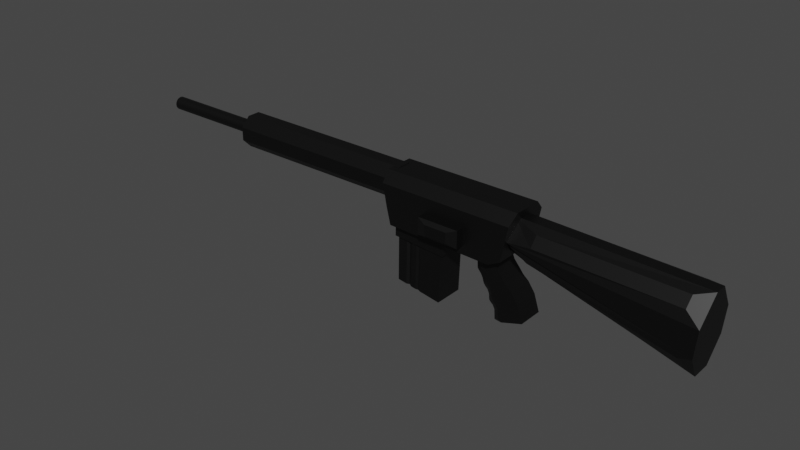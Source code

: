 # Source: SR-25.blend  (saved by Blender 3.5.10; exported with 4.5.12 LTS)
import bpy
from mathutils import Matrix  # noqa: F401  (used for matrix-valued properties, if any)

bpy.ops.wm.read_factory_settings(use_empty=True)
scene = bpy.context.scene
scene.name = 'Scene'

# ---- collections
col_collection = bpy.data.collections.new('Collection'); scene.collection.children.link(col_collection)

# ---- materials (node trees are filled in below, after node groups)
mat_black = bpy.data.materials.new('black')
mat_black.alpha_threshold = 0.0
mat_black.use_transparent_shadow = False
mat_black.roughness = 0.5
mat_black.line_color = (0.0, 0.0, 0.0, 1.0)

# ---- material node trees
mat_black.use_nodes = True; mat_black.node_tree.nodes.clear()
_N = mat_black.node_tree.nodes; _L = mat_black.node_tree.links
n0 = _N.new('ShaderNodeOutputMaterial'); n0.name = 'Material Output'; n0.location = (300, 300)
n1 = _N.new('ShaderNodeBsdfPrincipled'); n1.name = 'Principled BSDF'; n1.location = (10, 300)
n1.distribution = 'GGX'
n1.subsurface_method = 'RANDOM_WALK_SKIN'
n1.inputs[0].default_value = (0.0, 0.0, 0.0, 1.0)
n1.inputs[3].default_value = 1.45
n1.inputs[27].default_value = (0.0, 0.0, 0.0, 1.0)
n1.inputs[28].default_value = 1.0
_L.new(n1.outputs[0], n0.inputs[0])
n0.is_active_output = True

# ---- world
world_world = bpy.data.worlds.new('World'); scene.world = world_world
world_world.use_nodes = True; world_world.node_tree.nodes.clear()
_N = world_world.node_tree.nodes; _L = world_world.node_tree.links
n0 = _N.new('ShaderNodeOutputWorld'); n0.name = 'World Output'; n0.location = (300, 300)
n1 = _N.new('ShaderNodeBackground'); n1.name = 'Background'; n1.location = (10, 300)
n1.inputs[0].default_value = (0.05088, 0.05088, 0.05088, 1.0)
_L.new(n1.outputs[0], n0.inputs[0])
n0.is_active_output = True
world_world.color = (0.05088, 0.05088, 0.05088)
world_world.use_sun_shadow = False
world_world.sun_shadow_jitter_overblur = 0.0

# ---- meshes
me_cube_001 = bpy.data.meshes.new('Cube.001')
me_cube_001.from_pydata([(-1.035, -1.0, -2.242), (-1.103, -1.103, 1.0), (-1.035, 1.0, -2.242), (-1.103, 1.103, 1.0), (0.862, -1.0, -2.553), (1.103, -1.103, 1.0), (0.862, 1.0, -2.553), (1.103, 1.103, 1.0), (-1.124, -1.111, -0.3935), (-1.124, 1.111, -0.3935), (1.049, 1.111, -0.5427), (1.049, -1.111, -0.5427), (-1.016, 1.0, -0.4122), (0.9364, 1.0, -0.5592), (0.9364, -1.0, -0.5592), (-1.016, -1.0, -0.4122), (-0.6605, 1.0, -2.304), (-0.668, 1.103, 1.0), (-0.6605, -1.0, -2.304), (-0.668, -1.103, 1.0), (-0.6953, -1.111, -0.4229), (-0.6953, 1.111, -0.4229), (-0.6309, 1.0, -0.4412), (-0.6309, -1.0, -0.4412), (-0.5495, 1.103, 1.0), (-0.5586, -0.8863, -2.32), (-0.5786, 1.111, -0.431), (-0.526, 0.9194, -0.4491), (-0.5586, 0.9194, -2.32), (-0.5495, -1.103, 1.0), (-0.5786, -1.111, -0.431), (-0.526, -0.8863, -0.4491), (-0.4023, 1.103, 1.0), (-0.4322, -1.0, -2.341), (-0.4337, 1.111, -0.4409), (-0.3958, 1.0, -0.4589), (-0.4322, 1.0, -2.341), (-0.4023, -1.103, 1.0), (-0.4337, -1.111, -0.4409), (-0.3958, -1.0, -0.4589), (-0.1641, 1.103, 1.0), (-0.2274, -1.0, -2.375), (-0.1989, 1.111, -0.457), (-0.185, 1.0, -0.4748), (-0.2274, 1.0, -2.375), (-0.1641, -1.103, 1.0), (-0.1989, -1.111, -0.457), (-0.185, -1.0, -0.4748), (-0.04262, 1.103, 1.0), (-0.1229, -0.9324, -2.392), (-0.07927, 1.111, -0.4652), (-0.07744, 0.9046, -0.4829), (-0.1229, 0.9046, -2.392), (-0.04262, -1.103, 1.0), (-0.07927, -1.111, -0.4652), (-0.07744, -0.9324, -0.4829), (0.07807, 1.103, 1.0), (-0.01917, -1.0, -2.409), (0.03963, 1.111, -0.4734), (0.02937, 1.0, -0.4909), (-0.01917, 1.0, -2.409), (0.07807, -1.103, 1.0), (0.03963, -1.111, -0.4734), (0.02937, -1.0, -0.4909)], [], [(8, 1, 3, 9), (58, 56, 7, 10), (10, 7, 5, 11), (20, 19, 1, 8), (60, 6, 4, 57), (17, 3, 1, 19), (23, 20, 8, 15), (13, 10, 11, 14), (59, 58, 10, 13), (15, 8, 9, 12), (0, 15, 12, 2), (60, 59, 13, 6), (6, 13, 14, 4), (18, 23, 15, 0), (25, 31, 23, 18), (2, 12, 22, 16), (12, 9, 21, 22), (31, 30, 20, 23), (24, 17, 19, 29), (2, 16, 18, 0), (30, 29, 19, 20), (9, 3, 17, 21), (38, 37, 29, 30), (32, 24, 29, 37), (39, 38, 30, 31), (33, 39, 31, 25), (16, 22, 27, 28), (22, 21, 26, 27), (16, 28, 25, 18), (21, 17, 24, 26), (41, 47, 39, 33), (47, 46, 38, 39), (40, 32, 37, 45), (46, 45, 37, 38), (28, 27, 35, 36), (27, 26, 34, 35), (28, 36, 33, 25), (26, 24, 32, 34), (54, 53, 45, 46), (48, 40, 45, 53), (55, 54, 46, 47), (49, 55, 47, 41), (36, 35, 43, 44), (35, 34, 42, 43), (36, 44, 41, 33), (34, 32, 40, 42), (57, 63, 55, 49), (63, 62, 54, 55), (56, 48, 53, 61), (62, 61, 53, 54), (44, 43, 51, 52), (43, 42, 50, 51), (44, 52, 49, 41), (42, 40, 48, 50), (11, 5, 61, 62), (7, 56, 61, 5), (14, 11, 62, 63), (4, 14, 63, 57), (52, 51, 59, 60), (51, 50, 58, 59), (52, 60, 57, 49), (50, 48, 56, 58)])
_uv = me_cube_001.uv_layers.new(name='UVMap')
_uv.uv.foreach_set('vector', [0.517, 0.0, 0.625, 0.0, 0.625, 0.25, 0.517, 0.25, 0.517, 0.3838, 0.625, 0.3838, 0.625, 0.5, 0.517, 0.5, 0.517, 0.5, 0.625, 0.5, 0.625, 0.75, 0.517, 0.75, 0.517, 0.9507, 0.625, 0.9507, 0.625, 1.0, 0.517, 1.0, 0.2588, 0.5, 0.375, 0.5, 0.375, 0.75, 0.2588, 0.75, 0.8257, 0.5, 0.875, 0.5, 0.875, 0.75, 0.8257, 0.75, 0.5099, 0.9507, 0.517, 0.9507, 0.517, 1.0, 0.5099, 1.0, 0.5099, 0.5, 0.517, 0.5, 0.517, 0.75, 0.5099, 0.75, 0.5099, 0.3838, 0.517, 0.3838, 0.517, 0.5, 0.5099, 0.5, 0.5099, 0.0, 0.517, 0.0, 0.517, 0.25, 0.5099, 0.25, 0.375, 0.0, 0.5099, 0.0, 0.5099, 0.25, 0.375, 0.25, 0.375, 0.3838, 0.5099, 0.3838, 0.5099, 0.5, 0.375, 0.5, 0.375, 0.5, 0.5099, 0.5, 0.5099, 0.75, 0.375, 0.75, 0.375, 0.9507, 0.5099, 0.9507, 0.5099, 1.0, 0.375, 1.0, 0.375, 0.9373, 0.5099, 0.9373, 0.5099, 0.9507, 0.375, 0.9507, 0.375, 0.25, 0.5099, 0.25, 0.5099, 0.2993, 0.375, 0.2993, 0.5099, 0.25, 0.517, 0.25, 0.517, 0.2993, 0.5099, 0.2993, 0.5099, 0.9373, 0.517, 0.9373, 0.517, 0.9507, 0.5099, 0.9507, 0.8123, 0.5, 0.8257, 0.5, 0.8257, 0.75, 0.8123, 0.75, 0.125, 0.5, 0.1743, 0.5, 0.1743, 0.75, 0.125, 0.75, 0.517, 0.9373, 0.625, 0.9373, 0.625, 0.9507, 0.517, 0.9507, 0.517, 0.25, 0.625, 0.25, 0.625, 0.2993, 0.517, 0.2993, 0.517, 0.9206, 0.625, 0.9206, 0.625, 0.9373, 0.517, 0.9373, 0.7956, 0.5, 0.8123, 0.5, 0.8123, 0.75, 0.7956, 0.75, 0.5099, 0.9206, 0.517, 0.9206, 0.517, 0.9373, 0.5099, 0.9373, 0.375, 0.9206, 0.5099, 0.9206, 0.5099, 0.9373, 0.375, 0.9373, 0.375, 0.2993, 0.5099, 0.2993, 0.5099, 0.3127, 0.375, 0.3127, 0.5099, 0.2993, 0.517, 0.2993, 0.517, 0.3127, 0.5099, 0.3127, 0.1743, 0.5, 0.1877, 0.5, 0.1877, 0.75, 0.1743, 0.75, 0.517, 0.2993, 0.625, 0.2993, 0.625, 0.3127, 0.517, 0.3127, 0.375, 0.8936, 0.5099, 0.8936, 0.5099, 0.9206, 0.375, 0.9206, 0.5099, 0.8936, 0.517, 0.8936, 0.517, 0.9206, 0.5099, 0.9206, 0.7686, 0.5, 0.7956, 0.5, 0.7956, 0.75, 0.7686, 0.75, 0.517, 0.8936, 0.625, 0.8936, 0.625, 0.9206, 0.517, 0.9206, 0.375, 0.3127, 0.5099, 0.3127, 0.5099, 0.3294, 0.375, 0.3294, 0.5099, 0.3127, 0.517, 0.3127, 0.517, 0.3294, 0.5099, 0.3294, 0.1877, 0.5, 0.2044, 0.5, 0.2044, 0.75, 0.1877, 0.75, 0.517, 0.3127, 0.625, 0.3127, 0.625, 0.3294, 0.517, 0.3294, 0.517, 0.8798, 0.625, 0.8798, 0.625, 0.8936, 0.517, 0.8936, 0.7548, 0.5, 0.7686, 0.5, 0.7686, 0.75, 0.7548, 0.75, 0.5099, 0.8798, 0.517, 0.8798, 0.517, 0.8936, 0.5099, 0.8936, 0.375, 0.8798, 0.5099, 0.8798, 0.5099, 0.8936, 0.375, 0.8936, 0.375, 0.3294, 0.5099, 0.3294, 0.5099, 0.3564, 0.375, 0.3564, 0.5099, 0.3294, 0.517, 0.3294, 0.517, 0.3564, 0.5099, 0.3564, 0.2044, 0.5, 0.2314, 0.5, 0.2314, 0.75, 0.2044, 0.75, 0.517, 0.3294, 0.625, 0.3294, 0.625, 0.3564, 0.517, 0.3564, 0.375, 0.8662, 0.5099, 0.8662, 0.5099, 0.8798, 0.375, 0.8798, 0.5099, 0.8662, 0.517, 0.8662, 0.517, 0.8798, 0.5099, 0.8798, 0.7412, 0.5, 0.7548, 0.5, 0.7548, 0.75, 0.7412, 0.75, 0.517, 0.8662, 0.625, 0.8662, 0.625, 0.8798, 0.517, 0.8798, 0.375, 0.3564, 0.5099, 0.3564, 0.5099, 0.3702, 0.375, 0.3702, 0.5099, 0.3564, 0.517, 0.3564, 0.517, 0.3702, 0.5099, 0.3702, 0.2314, 0.5, 0.2452, 0.5, 0.2452, 0.75, 0.2314, 0.75, 0.517, 0.3564, 0.625, 0.3564, 0.625, 0.3702, 0.517, 0.3702, 0.517, 0.75, 0.625, 0.75, 0.625, 0.8662, 0.517, 0.8662, 0.625, 0.5, 0.7412, 0.5, 0.7412, 0.75, 0.625, 0.75, 0.5099, 0.75, 0.517, 0.75, 0.517, 0.8662, 0.5099, 0.8662, 0.375, 0.75, 0.5099, 0.75, 0.5099, 0.8662, 0.375, 0.8662, 0.375, 0.3702, 0.5099, 0.3702, 0.5099, 0.3838, 0.375, 0.3838, 0.5099, 0.3702, 0.517, 0.3702, 0.517, 0.3838, 0.5099, 0.3838, 0.2452, 0.5, 0.2588, 0.5, 0.2588, 0.75, 0.2452, 0.75, 0.517, 0.3702, 0.625, 0.3702, 0.625, 0.3838, 0.517, 0.3838])
me_cube_001.materials.append(mat_black)
me_cube_001.update()
me_cube_002 = bpy.data.meshes.new('Cube.002')
me_cube_002.from_pydata([(0.931, -1.0, -3.312), (-0.415, -1.0, -1.036), (0.931, 1.0, -3.312), (-0.415, 1.0, -1.036), (0.7066, 1.0, -2.623), (0.7066, -1.0, -2.623), (0.1983, 1.0, -2.039), (0.1983, -1.0, -2.039), (0.4262, 1.0, -2.226), (0.4262, -1.0, -2.226), (0.04895, 1.0, -1.852), (0.04895, -1.0, -1.852), (-0.2092, 1.0, -1.549), (-0.2092, -1.0, -1.549), (-0.3121, 1.0, -1.293), (-0.3121, -1.0, -1.293), (0.05665, -1.0, -3.589), (-0.1068, -0.936, -3.546), (-0.3213, -0.7203, -3.614), (-0.3788, -0.562, -3.726), (-1.24, -0.5618, -0.9907), (-1.174, -0.7231, -1.085), (-0.8328, -1.0, -1.013), (-0.9784, -0.9331, -1.096), (-0.3788, 0.562, -3.726), (-0.3213, 0.7203, -3.614), (0.05665, 1.0, -3.589), (-0.1068, 0.936, -3.546), (-0.8328, 1.0, -1.013), (-0.9784, 0.9331, -1.096), (-1.174, 0.7231, -1.085), (-1.24, 0.5618, -0.9907), (0.016, -1.0, -2.985), (-0.2113, -0.9363, -3.005), (-0.1325, -0.936, -3.161), (-0.4238, -0.7199, -3.116), (-0.4133, -0.5625, -3.21), (-0.3441, -0.7202, -3.272), (-0.4238, 0.7199, -3.116), (-0.3441, 0.7202, -3.272), (-0.4133, 0.5625, -3.21), (-0.2113, 0.9363, -3.005), (0.016, 1.0, -2.985), (-0.1325, 0.936, -3.161), (-0.2979, -1.0, -2.396), (-0.4983, -0.9365, -2.429), (-0.4285, -0.9319, -2.594), (-0.6823, -0.7198, -2.562), (-0.6695, -0.563, -2.664), (-0.605, -0.7244, -2.721), (-0.2979, 1.0, -2.396), (-0.4285, 0.9319, -2.594), (-0.4983, 0.9365, -2.429), (-0.605, 0.7244, -2.721), (-0.6695, 0.563, -2.664), (-0.6823, 0.7198, -2.562), (-0.5949, 0.7243, -2.874), (-0.5211, 0.7199, -3.035), (-0.6463, 0.5628, -3.015), (-0.4184, 0.9319, -2.744), (-0.2745, 1.0, -2.742), (-0.3371, 0.9364, -2.899), (-0.5211, -0.7199, -3.035), (-0.5949, -0.7243, -2.874), (-0.6463, -0.5628, -3.015), (-0.3371, -0.9364, -2.899), (-0.2745, -1.0, -2.742), (-0.4184, -0.9319, -2.744), (-0.5088, -1.0, -2.199), (-0.6757, -0.9362, -2.197), (-0.5825, -0.9363, -2.35), (-0.8702, -0.7201, -2.318), (-0.9024, -0.563, -2.443), (-0.7778, -0.7199, -2.472), (-0.8702, 0.7201, -2.318), (-0.7778, 0.7199, -2.472), (-0.9024, 0.563, -2.443), (-0.6757, 0.9362, -2.197), (-0.5088, 1.0, -2.199), (-0.5825, 0.9363, -2.35), (-0.6098, -1.0, -1.843), (-0.809, -0.938, -1.876), (-0.7219, -0.9361, -2.035), (-1.002, -0.7183, -2.017), (-0.9927, -0.5628, -2.123), (-0.9111, -0.7201, -2.173), (-1.002, 0.7183, -2.017), (-0.9111, 0.7201, -2.173), (-0.9927, 0.5628, -2.123), (-0.809, 0.938, -1.876), (-0.6098, 1.0, -1.843), (-0.7219, 0.9361, -2.035), (-1.076, -0.7182, -1.939), (-1.14, -0.7232, -1.77), (-1.195, -0.5624, -1.911), (-0.8802, -0.9381, -1.801), (-0.8041, -1.0, -1.637), (-0.9525, -0.933, -1.639), (-1.14, 0.7232, -1.77), (-1.076, 0.7182, -1.939), (-1.195, 0.5624, -1.911), (-0.9525, 0.933, -1.639), (-0.8041, 1.0, -1.637), (-0.8802, 0.9381, -1.801)], [], [(15, 1, 22, 96), (36, 64, 58, 40), (14, 3, 1, 15), (3, 28, 31, 20, 22, 1), (24, 26, 2, 0, 16, 19), (29, 101, 98, 30), (43, 27, 25, 39), (2, 4, 5, 0), (33, 65, 62, 35), (19, 36, 40, 24), (9, 7, 44, 66), (8, 6, 7, 9), (72, 84, 88, 76), (79, 52, 55, 75), (67, 46, 49, 63), (48, 72, 76, 54), (4, 8, 9, 5), (61, 41, 38, 57), (69, 82, 85, 71), (6, 10, 11, 7), (50, 78, 10, 6), (64, 48, 54, 58), (91, 77, 74, 87), (10, 12, 13, 11), (84, 94, 100, 88), (81, 95, 92, 83), (103, 89, 86, 99), (12, 14, 15, 13), (94, 20, 31, 100), (26, 42, 4, 2), (0, 5, 32, 16), (42, 60, 8, 4), (45, 70, 73, 47), (51, 59, 56, 53), (60, 50, 6, 8), (5, 9, 66, 32), (7, 11, 68, 44), (78, 90, 12, 10), (11, 13, 80, 68), (90, 102, 14, 12), (13, 15, 96, 80), (102, 28, 3, 14), (97, 23, 21, 93), (32, 33, 34), (35, 36, 37), (38, 39, 40), (41, 42, 43), (44, 45, 46), (47, 48, 49), (50, 51, 52), (53, 54, 55), (56, 57, 58), (59, 60, 61), (62, 63, 64), (65, 66, 67), (68, 69, 70), (71, 72, 73), (74, 75, 76), (77, 78, 79), (80, 81, 82), (83, 84, 85), (86, 87, 88), (89, 90, 91), (92, 93, 94), (95, 96, 97), (98, 99, 100), (101, 102, 103), (92, 95, 97, 93), (96, 22, 23, 97), (22, 20, 21, 23), (20, 94, 93, 21), (38, 41, 43, 39), (42, 26, 27, 43), (26, 24, 25, 27), (24, 40, 39, 25), (19, 16, 17, 18), (16, 32, 34, 17), (33, 35, 37, 34), (36, 19, 18, 37), (56, 59, 61, 57), (60, 42, 41, 61), (40, 58, 57, 38), (62, 65, 67, 63), (66, 44, 46, 67), (45, 47, 49, 46), (48, 64, 63, 49), (74, 77, 79, 75), (78, 50, 52, 79), (51, 53, 55, 52), (54, 76, 75, 55), (50, 60, 59, 51), (58, 54, 53, 56), (32, 66, 65, 33), (64, 36, 35, 62), (44, 68, 70, 45), (69, 71, 73, 70), (72, 48, 47, 73), (86, 89, 91, 87), (90, 78, 77, 91), (76, 88, 87, 74), (68, 80, 82, 69), (81, 83, 85, 82), (84, 72, 71, 85), (98, 101, 103, 99), (102, 90, 89, 103), (88, 100, 99, 86), (80, 96, 95, 81), (94, 84, 83, 92), (31, 28, 29, 30), (28, 102, 101, 29), (100, 31, 30, 98), (17, 34, 37, 18)])
_uv = me_cube_002.uv_layers.new(name='UVMap')
_uv.uv.foreach_set('vector', [0.6172, 0.75, 0.625, 0.75, 0.625, 0.8766, 0.6172, 0.8893, 0.5, 0.05469, 0.5312, 0.05464, 0.5312, 0.1954, 0.5, 0.1953, 0.6172, 0.5, 0.625, 0.5, 0.625, 0.75, 0.6172, 0.75, 0.625, 0.5, 0.7516, 0.5, 0.875, 0.5548, 0.875, 0.6952, 0.7516, 0.75, 0.625, 0.75, 0.125, 0.5548, 0.2081, 0.5, 0.375, 0.5, 0.375, 0.75, 0.2081, 0.75, 0.125, 0.6952, 0.624, 0.3188, 0.6182, 0.3124, 0.6181, 0.2326, 0.6242, 0.2339, 0.4792, 0.3019, 0.3955, 0.2962, 0.3968, 0.2275, 0.4779, 0.2285, 0.375, 0.5, 0.5, 0.5, 0.5, 0.75, 0.375, 0.75, 0.5064, 0.007957, 0.5173, 0.007955, 0.5208, 0.03501, 0.5086, 0.03501, 0.375, 0.05475, 0.5, 0.05469, 0.5, 0.1953, 0.375, 0.1952, 0.5313, 0.75, 0.5625, 0.75, 0.5625, 0.8929, 0.5312, 0.9133, 0.5312, 0.5, 0.5625, 0.5, 0.5625, 0.75, 0.5313, 0.75, 0.5937, 0.05463, 0.6094, 0.05465, 0.6094, 0.1953, 0.5938, 0.1954, 0.5842, 0.309, 0.5721, 0.31, 0.5716, 0.2303, 0.5846, 0.2302, 0.5507, 0.00851, 0.5578, 0.008511, 0.5553, 0.03446, 0.5428, 0.03446, 0.5625, 0.05463, 0.5937, 0.05463, 0.5938, 0.1954, 0.5625, 0.1954, 0.5, 0.5, 0.5312, 0.5, 0.5313, 0.75, 0.5, 0.75, 0.5229, 0.299, 0.5084, 0.3018, 0.5093, 0.2284, 0.522, 0.228, 0.6008, 0.00798, 0.6063, 0.007983, 0.6054, 0.03499, 0.5987, 0.03499, 0.5625, 0.5, 0.5938, 0.5, 0.5938, 0.75, 0.5625, 0.75, 0.5625, 0.3571, 0.5938, 0.3534, 0.5938, 0.5, 0.5625, 0.5, 0.5312, 0.05464, 0.5625, 0.05463, 0.5625, 0.1954, 0.5312, 0.1954, 0.6052, 0.317, 0.5979, 0.311, 0.5981, 0.2308, 0.6051, 0.2317, 0.5938, 0.5, 0.6094, 0.5, 0.6094, 0.75, 0.5938, 0.75, 0.6094, 0.05465, 0.6172, 0.0547, 0.6172, 0.1953, 0.6094, 0.1953, 0.6115, 0.007748, 0.6138, 0.007746, 0.6146, 0.03522, 0.6117, 0.03522, 0.6147, 0.3158, 0.6119, 0.3186, 0.6118, 0.2314, 0.6147, 0.231, 0.6094, 0.5, 0.6172, 0.5, 0.6172, 0.75, 0.6094, 0.75, 0.6172, 0.0547, 0.625, 0.05477, 0.625, 0.1952, 0.6172, 0.1953, 0.375, 0.3331, 0.5, 0.3458, 0.5, 0.5, 0.375, 0.5, 0.375, 0.75, 0.5, 0.75, 0.5, 0.9042, 0.375, 0.9169, 0.5, 0.3458, 0.5312, 0.3367, 0.5312, 0.5, 0.5, 0.5, 0.5698, 0.007947, 0.5789, 0.007951, 0.5834, 0.03502, 0.571, 0.03503, 0.5537, 0.3051, 0.5401, 0.2992, 0.54, 0.2297, 0.5537, 0.2307, 0.5312, 0.3367, 0.5625, 0.3571, 0.5625, 0.5, 0.5312, 0.5, 0.5, 0.75, 0.5313, 0.75, 0.5312, 0.9133, 0.5, 0.9042, 0.5625, 0.75, 0.5938, 0.75, 0.5938, 0.8966, 0.5625, 0.8929, 0.5938, 0.3534, 0.6094, 0.3722, 0.6094, 0.5, 0.5938, 0.5, 0.5938, 0.75, 0.6094, 0.75, 0.6094, 0.8778, 0.5938, 0.8966, 0.6094, 0.3722, 0.6172, 0.3607, 0.6172, 0.5, 0.6094, 0.5, 0.6094, 0.75, 0.6172, 0.75, 0.6172, 0.8893, 0.6094, 0.8778, 0.6172, 0.3607, 0.625, 0.3734, 0.625, 0.5, 0.6172, 0.5, 0.6194, 0.008369, 0.624, 0.00836, 0.6242, 0.03461, 0.6184, 0.0346, 0.5, 0.0, 0.5, 0.01021, 0.482, 0.008002, 0.5086, 0.03501, 0.5, 0.05469, 0.4792, 0.03497, 0.5093, 0.2284, 0.4779, 0.2285, 0.5, 0.1953, 0.5084, 0.3018, 0.5, 0.3458, 0.4792, 0.3019, 0.5625, 0.0, 0.5625, 0.009045, 0.5578, 0.008511, 0.571, 0.03503, 0.5625, 0.05463, 0.5553, 0.03446, 0.5625, 0.3571, 0.5537, 0.3051, 0.5721, 0.31, 0.5537, 0.2307, 0.5625, 0.1954, 0.5716, 0.2303, 0.54, 0.2297, 0.522, 0.228, 0.5312, 0.1954, 0.5401, 0.2992, 0.5312, 0.3367, 0.5229, 0.299, 0.5208, 0.03501, 0.5288, 0.03113, 0.5312, 0.04297, 0.5173, 0.007955, 0.5209, 0.0, 0.5234, 0.005188, 0.5828, 0.0, 0.5861, 0.006378, 0.5789, 0.007951, 0.5917, 0.03338, 0.5937, 0.04297, 0.5834, 0.03502, 0.5981, 0.2308, 0.5846, 0.2302, 0.5938, 0.1954, 0.5979, 0.311, 0.5938, 0.3534, 0.5842, 0.309, 0.6094, 0.0, 0.6094, 0.008469, 0.6063, 0.007983, 0.6117, 0.03522, 0.6094, 0.05465, 0.6054, 0.03499, 0.6118, 0.2314, 0.6051, 0.2317, 0.6094, 0.1953, 0.6119, 0.3186, 0.6094, 0.3722, 0.6052, 0.317, 0.6146, 0.03522, 0.6168, 0.03131, 0.6172, 0.04297, 0.6138, 0.007746, 0.6154, 0.0, 0.6159, 0.005077, 0.6181, 0.2326, 0.6147, 0.231, 0.6172, 0.1953, 0.6182, 0.3124, 0.6172, 0.3607, 0.6147, 0.3158, 0.6146, 0.03522, 0.6138, 0.007746, 0.6159, 0.005077, 0.6168, 0.03131, 0.6193, 0.0, 0.6246, 0.0, 0.624, 0.00836, 0.6194, 0.008369, 0.6247, 0.0, 0.625, 0.04297, 0.6242, 0.03461, 0.624, 0.00836, 0.625, 0.05477, 0.6172, 0.0547, 0.6184, 0.0346, 0.6242, 0.03461, 0.5093, 0.2284, 0.5084, 0.3018, 0.4792, 0.3019, 0.4779, 0.2285, 0.5, 0.3458, 0.375, 0.3331, 0.3955, 0.2962, 0.4792, 0.3019, 0.375, 0.3152, 0.375, 0.207, 0.3968, 0.2275, 0.3955, 0.2962, 0.375, 0.1952, 0.5, 0.1953, 0.4779, 0.2285, 0.3968, 0.2275, 0.375, 0.04297, 0.3955, 0.0, 0.41, 0.008003, 0.3999, 0.03497, 0.3997, 0.0, 0.5, 0.0, 0.482, 0.008002, 0.41, 0.008003, 0.5064, 0.007957, 0.5086, 0.03501, 0.4792, 0.03497, 0.482, 0.008002, 0.5, 0.05469, 0.375, 0.05475, 0.3999, 0.03497, 0.4792, 0.03497, 0.54, 0.2297, 0.5401, 0.2992, 0.5229, 0.299, 0.522, 0.228, 0.5312, 0.3367, 0.5, 0.3458, 0.5084, 0.3018, 0.5229, 0.299, 0.5, 0.1953, 0.5312, 0.1954, 0.522, 0.228, 0.5093, 0.2284, 0.5208, 0.03501, 0.5173, 0.007955, 0.5234, 0.005188, 0.5288, 0.03113, 0.5507, 0.0, 0.5625, 0.0, 0.5578, 0.008511, 0.5507, 0.00851, 0.5698, 0.007947, 0.571, 0.03503, 0.5553, 0.03446, 0.5578, 0.008511, 0.5625, 0.05463, 0.5312, 0.05464, 0.5428, 0.03446, 0.5553, 0.03446, 0.5981, 0.2308, 0.5979, 0.311, 0.5842, 0.309, 0.5846, 0.2302, 0.5938, 0.3534, 0.5625, 0.3571, 0.5721, 0.31, 0.5842, 0.309, 0.5537, 0.3051, 0.5537, 0.2307, 0.5716, 0.2303, 0.5721, 0.31, 0.5625, 0.1954, 0.5938, 0.1954, 0.5846, 0.2302, 0.5716, 0.2303, 0.5625, 0.3571, 0.5312, 0.3367, 0.5401, 0.2992, 0.5537, 0.3051, 0.5312, 0.1954, 0.5625, 0.1954, 0.5537, 0.2307, 0.54, 0.2297, 0.5, 0.0, 0.5209, 0.0, 0.5173, 0.007955, 0.5064, 0.007957, 0.5312, 0.05464, 0.5, 0.05469, 0.5086, 0.03501, 0.5208, 0.03501, 0.5625, 0.0, 0.5828, 0.0, 0.5789, 0.007951, 0.5698, 0.007947, 0.5861, 0.006378, 0.5917, 0.03338, 0.5834, 0.03502, 0.5789, 0.007951, 0.5937, 0.05463, 0.5625, 0.05463, 0.571, 0.03503, 0.5834, 0.03502, 0.6118, 0.2314, 0.6119, 0.3186, 0.6052, 0.317, 0.6051, 0.2317, 0.6094, 0.3722, 0.5938, 0.3534, 0.5979, 0.311, 0.6052, 0.317, 0.5938, 0.1954, 0.6094, 0.1953, 0.6051, 0.2317, 0.5981, 0.2308, 0.5993, 0.0, 0.6094, 0.0, 0.6063, 0.007983, 0.6008, 0.00798, 0.6115, 0.007748, 0.6117, 0.03522, 0.6054, 0.03499, 0.6063, 0.007983, 0.6094, 0.05465, 0.5937, 0.05463, 0.5987, 0.03499, 0.6054, 0.03499, 0.6181, 0.2326, 0.6182, 0.3124, 0.6147, 0.3158, 0.6147, 0.231, 0.6172, 0.3607, 0.6094, 0.3722, 0.6119, 0.3186, 0.6147, 0.3158, 0.6094, 0.1953, 0.6172, 0.1953, 0.6147, 0.231, 0.6118, 0.2314, 0.6094, 0.0, 0.6154, 0.0, 0.6138, 0.007746, 0.6115, 0.007748, 0.6172, 0.0547, 0.6094, 0.05465, 0.6117, 0.03522, 0.6146, 0.03522, 0.625, 0.207, 0.625, 0.3468, 0.624, 0.3188, 0.6242, 0.2339, 0.625, 0.3734, 0.6172, 0.3607, 0.6182, 0.3124, 0.624, 0.3188, 0.6172, 0.1953, 0.625, 0.1952, 0.6242, 0.2339, 0.6181, 0.2326, 0.41, 0.008003, 0.482, 0.008002, 0.4792, 0.03497, 0.3999, 0.03497])
me_cube_002.materials.append(mat_black)
me_cube_002.update()
me_cube_003 = bpy.data.meshes.new('Cube.003')
me_cube_003.from_pydata([(-0.9074, -1.0, 0.3016), (-0.9074, 1.0, 0.3016), (0.8703, -1.0, 0.8189), (0.8703, 1.0, 0.8189), (0.693, 1.0, 1.07), (0.693, -1.0, 1.07), (-0.8492, -1.0, 0.9622), (-0.8492, 1.0, 0.9622), (-1.0, -0.6007, -1.0), (-0.9716, -1.0, -0.6007), (-0.9716, 1.0, -0.6007), (-1.0, 0.6007, -1.0), (0.9715, -1.0, -0.6007), (1.0, -0.6007, -1.0), (1.0, 0.6007, -1.0), (0.9715, 1.0, -0.6007), (0.8005, 0.6007, -1.0), (0.7797, 1.0, -0.6007), (0.7797, -1.0, -0.6007), (0.8005, -0.6007, -1.0), (-0.8074, 1.0, -0.6007), (-0.8051, 0.6007, -1.0), (-0.8074, -1.0, -0.6007), (-0.8051, -0.6007, -1.0), (-0.2975, -1.0, 0.004204), (0.3112, -1.0, 0.004204), (0.3112, -1.0, 0.7068), (-0.2975, -1.0, 0.7068), (-0.1583, -1.478, 0.1434), (-0.2975, -1.339, 0.004204), (0.3112, -1.339, 0.004204), (0.172, -1.478, 0.1434), (0.3112, -1.339, 0.7068), (0.172, -1.478, 0.5675), (-0.2975, -1.339, 0.7068), (-0.1583, -1.478, 0.5675)], [], [(22, 6, 0, 9), (21, 16, 19, 23), (12, 2, 5, 18), (10, 1, 7, 20), (14, 15, 3, 2, 12, 13), (7, 1, 0, 6), (3, 4, 5, 2), (20, 7, 4, 17), (17, 4, 3, 15), (18, 5, 6, 22, 24, 27, 26, 25), (16, 14, 13, 19), (8, 9, 0, 1, 10, 11), (4, 7, 6, 5), (21, 11, 10, 20), (19, 13, 12, 18), (14, 16, 17, 15), (23, 19, 18, 22), (16, 21, 20, 17), (8, 23, 22, 9), (11, 21, 23, 8), (25, 24, 22, 18), (27, 24, 29, 34), (31, 33, 35, 28), (25, 26, 32, 30), (26, 27, 34, 32), (29, 30, 31, 28), (30, 32, 33, 31), (32, 34, 35, 33), (34, 29, 28, 35), (24, 25, 30, 29)])
_uv = me_cube_003.uv_layers.new(name='UVMap')
_uv.uv.foreach_set('vector', [0.4247, 0.9756, 0.625, 0.9756, 0.625, 1.0, 0.4517, 1.0, 0.1494, 0.5499, 0.3501, 0.5499, 0.3501, 0.7001, 0.1494, 0.7001, 0.4299, 0.75, 0.625, 0.75, 0.625, 0.7749, 0.4232, 0.7749, 0.4517, 0.25, 0.625, 0.25, 0.625, 0.2744, 0.4247, 0.2744, 0.375, 0.5499, 0.4299, 0.5, 0.625, 0.5, 0.625, 0.75, 0.4299, 0.75, 0.375, 0.7001, 0.8506, 0.5, 0.875, 0.5, 0.875, 0.75, 0.8506, 0.75, 0.625, 0.5, 0.6499, 0.5, 0.6499, 0.75, 0.625, 0.75, 0.4247, 0.2744, 0.625, 0.2744, 0.625, 0.4751, 0.4232, 0.4751, 0.4232, 0.4751, 0.625, 0.4751, 0.625, 0.5, 0.4299, 0.5, 0.4232, 0.7749, 0.625, 0.7749, 0.625, 0.9756, 0.4247, 0.9756, 0.5001, 0.9084, 0.5883, 0.9053, 0.5838, 0.8266, 0.4979, 0.8308, 0.3501, 0.5499, 0.375, 0.5499, 0.375, 0.7001, 0.3501, 0.7001, 0.375, 0.04992, 0.4517, 0.0, 0.625, 0.0, 0.625, 0.25, 0.4517, 0.25, 0.375, 0.2001, 0.6499, 0.5, 0.8506, 0.5, 0.8506, 0.75, 0.6499, 0.75, 0.1494, 0.5499, 0.125, 0.5499, 0.1286, 0.5, 0.1491, 0.5, 0.3501, 0.7001, 0.375, 0.7001, 0.3714, 0.75, 0.3501, 0.75, 0.375, 0.5499, 0.3501, 0.5499, 0.3501, 0.5, 0.3714, 0.5, 0.1494, 0.7001, 0.3501, 0.7001, 0.3475, 0.75, 0.1494, 0.75, 0.3501, 0.5499, 0.1494, 0.5499, 0.1494, 0.5, 0.3475, 0.5, 0.125, 0.7001, 0.1494, 0.7001, 0.1491, 0.75, 0.1286, 0.75, 0.125, 0.5499, 0.1494, 0.5499, 0.1494, 0.7001, 0.125, 0.7001, 0.4979, 0.8308, 0.5001, 0.9084, 0.4247, 0.9756, 0.4232, 0.7749, 0.5883, 0.9053, 0.5001, 0.9084, 0.5001, 0.9084, 0.5883, 0.9053, 0.5156, 0.8477, 0.5677, 0.8453, 0.5699, 0.8879, 0.517, 0.89, 0.4979, 0.8308, 0.5838, 0.8266, 0.5838, 0.8266, 0.4979, 0.8308, 0.5838, 0.8266, 0.5883, 0.9053, 0.5883, 0.9053, 0.5838, 0.8266, 0.5001, 0.9084, 0.4979, 0.8308, 0.5156, 0.8477, 0.517, 0.89, 0.4979, 0.8308, 0.5838, 0.8266, 0.5677, 0.8453, 0.5156, 0.8477, 0.5838, 0.8266, 0.5883, 0.9053, 0.5699, 0.8879, 0.5677, 0.8453, 0.5883, 0.9053, 0.5001, 0.9084, 0.517, 0.89, 0.5699, 0.8879, 0.5001, 0.9084, 0.4979, 0.8308, 0.4979, 0.8308, 0.5001, 0.9084])
me_cube_003.materials.append(mat_black)
me_cube_003.update()
me_cube_005 = bpy.data.meshes.new('Cube.005')
me_cube_005.from_pydata([(-1.126, -0.8666, 0.5007), (-0.8315, -0.873, 0.5734), (-1.146, -0.2521, 1.038), (-0.824, -0.5834, 0.863), (-1.146, 0.2521, 1.038), (-0.824, 0.5834, 0.863), (-0.8315, 0.873, 0.5734), (-1.089, 0.7683, 0.5717), (1.023, -0.2521, 0.8871), (0.8394, -0.5834, 0.7702), (0.8294, -0.873, 0.4807), (0.9972, -1.0, 0.1395), (0.9972, 1.0, 0.1395), (0.8294, 0.873, 0.4807), (1.023, 0.2521, 0.8871), (0.8394, 0.5834, 0.7702), (-1.17, -0.3924, 0.1473), (-0.8872, -0.6688, 0.05711), (-0.872, -0.8403, 0.1313), (-1.122, -0.7803, 0.4439), (-1.112, 0.8295, 0.4483), (-0.872, 0.8403, 0.1313), (-1.17, 0.3924, 0.1473), (-0.8872, 0.6688, 0.05711), (0.9698, -1.0, -0.6515), (0.8061, -0.889, -0.7995), (0.9461, -0.4042, -1.339), (0.8032, -0.6249, -1.089), (0.9461, 0.4042, -1.339), (0.8032, 0.6249, -1.089), (0.8061, 0.889, -0.7995), (0.9698, 1.0, -0.6515)], [], [(5, 15, 13, 6), (14, 4, 2, 8), (29, 23, 21, 30), (28, 31, 12, 14, 8, 11, 24, 26), (24, 11, 0, 19), (7, 4, 5, 6), (4, 14, 15, 5), (14, 12, 13, 15), (12, 7, 6, 13), (11, 8, 9, 10), (8, 2, 3, 9), (2, 0, 1, 3), (0, 11, 10, 1), (9, 3, 1, 10), (20, 7, 12, 31), (22, 28, 26, 16), (17, 27, 25, 18), (31, 28, 29, 30), (28, 22, 23, 29), (22, 20, 21, 23), (20, 31, 30, 21), (19, 16, 17, 18), (16, 26, 27, 17), (26, 24, 25, 27), (24, 19, 18, 25), (16, 19, 0, 2, 4, 7, 20, 22)])
_uv = me_cube_005.uv_layers.new(name='UVMap')
_uv.uv.foreach_set('vector', [0.592, 0.2722, 0.608, 0.4778, 0.5727, 0.4778, 0.5134, 0.2722, 0.625, 0.5935, 0.875, 0.5935, 0.875, 0.6565, 0.625, 0.6565, 0.3482, 0.5466, 0.1416, 0.5423, 0.1415, 0.5193, 0.3311, 0.5146, 0.375, 0.5745, 0.4522, 0.5, 0.541, 0.5, 0.625, 0.5935, 0.625, 0.6565, 0.541, 0.75, 0.4522, 0.75, 0.375, 0.6755, 0.4522, 0.75, 0.541, 0.75, 0.415, 1.0, 0.415, 1.0, 0.4723, 0.25, 0.625, 0.25, 0.592, 0.2722, 0.5134, 0.2722, 0.625, 0.25, 0.625, 0.5, 0.608, 0.4778, 0.592, 0.2722, 0.625, 0.5, 0.564, 0.5, 0.5727, 0.4778, 0.608, 0.4778, 0.541, 0.5, 0.415, 0.25, 0.5134, 0.2722, 0.5727, 0.4778, 0.564, 0.75, 0.625, 0.75, 0.608, 0.7722, 0.5727, 0.7722, 0.625, 0.75, 0.625, 1.0, 0.592, 0.9778, 0.608, 0.7722, 0.625, 1.0, 0.4723, 1.0, 0.5134, 0.9778, 0.592, 0.9778, 0.415, 1.0, 0.541, 0.75, 0.5727, 0.7722, 0.5134, 0.9778, 0.608, 0.7722, 0.592, 0.9778, 0.5134, 0.9778, 0.5727, 0.7722, 0.415, 0.25, 0.415, 0.25, 0.541, 0.5, 0.4522, 0.5, 0.125, 0.5759, 0.375, 0.5745, 0.375, 0.6755, 0.125, 0.6741, 0.1416, 0.7077, 0.3482, 0.7034, 0.3311, 0.7354, 0.1415, 0.7307, 0.3406, 0.5, 0.375, 0.5615, 0.3482, 0.5466, 0.3311, 0.5146, 0.375, 0.5745, 0.125, 0.5759, 0.1416, 0.5423, 0.3482, 0.5466, 0.125, 0.5615, 0.125, 0.5, 0.1415, 0.5193, 0.1416, 0.5423, 0.125, 0.5, 0.3369, 0.5, 0.3311, 0.5146, 0.1415, 0.5193, 0.125, 0.75, 0.125, 0.6885, 0.1416, 0.7077, 0.1415, 0.7307, 0.125, 0.6741, 0.375, 0.6755, 0.3482, 0.7034, 0.1416, 0.7077, 0.375, 0.6885, 0.3406, 0.75, 0.3311, 0.7354, 0.3482, 0.7034, 0.3369, 0.75, 0.125, 0.75, 0.1415, 0.7307, 0.3311, 0.7354, 0.375, 0.07595, 0.415, 0.0, 0.415, 0.0, 0.625, 0.09349, 0.625, 0.1565, 0.415, 0.25, 0.415, 0.25, 0.375, 0.1741])
me_cube_005.materials.append(mat_black)
me_cube_005.update()
me_cube_006 = bpy.data.meshes.new('Cube.006')
me_cube_006.from_pydata([(-1.0, -0.4136, -1.0), (-1.0, -1.0, -0.4136), (-1.0, -1.0, 0.4136), (-1.0, -0.4136, 1.0), (-1.0, 1.0, -0.4136), (-1.0, 0.4136, -1.0), (-1.0, 0.4136, 1.0), (-1.0, 1.0, 0.4136), (1.0, -1.0, -0.4136), (1.0, -0.4136, -1.0), (1.0, -0.4136, 1.0), (1.0, -1.0, 0.4136), (1.0, 0.4136, -1.0), (1.0, 1.0, -0.4136), (1.0, 1.0, 0.4136), (1.0, 0.4136, 1.0)], [], [(8, 11, 2, 1), (12, 13, 14, 15, 10, 11, 8, 9), (15, 6, 3, 10), (0, 1, 2, 3, 6, 7, 4, 5), (4, 7, 14, 13), (12, 5, 4, 13), (6, 15, 14, 7), (0, 9, 8, 1), (10, 3, 2, 11), (5, 12, 9, 0)])
_uv = me_cube_006.uv_layers.new(name='UVMap')
_uv.uv.foreach_set('vector', [0.4483, 0.75, 0.5517, 0.75, 0.5517, 1.0, 0.4483, 1.0, 0.375, 0.5733, 0.4483, 0.5, 0.5517, 0.5, 0.625, 0.5733, 0.625, 0.6767, 0.5517, 0.75, 0.4483, 0.75, 0.375, 0.6767, 0.625, 0.5733, 0.875, 0.5733, 0.875, 0.6767, 0.625, 0.6767, 0.375, 0.0733, 0.4483, 0.0, 0.5517, 0.0, 0.625, 0.0733, 0.625, 0.1767, 0.5517, 0.25, 0.4483, 0.25, 0.375, 0.1767, 0.4483, 0.25, 0.5517, 0.25, 0.5517, 0.5, 0.4483, 0.5, 0.375, 0.5733, 0.125, 0.5733, 0.125, 0.5, 0.375, 0.5, 0.625, 0.25, 0.625, 0.5, 0.5517, 0.5, 0.5517, 0.25, 0.125, 0.6767, 0.375, 0.6767, 0.375, 0.75, 0.125, 0.75, 0.625, 0.75, 0.625, 1.0, 0.5517, 1.0, 0.5517, 0.75, 0.125, 0.5733, 0.375, 0.5733, 0.375, 0.6767, 0.125, 0.6767])
me_cube_006.materials.append(mat_black)
me_cube_006.update()
me_cylinder = bpy.data.meshes.new('Cylinder')
me_cylinder.from_pydata([(0.0, 1.0, -1.0), (0.0, 1.0, 1.0), (0.1951, 0.9808, -1.0), (0.1951, 0.9808, 1.0), (0.3827, 0.9239, -1.0), (0.3827, 0.9239, 1.0), (0.5556, 0.8315, -1.0), (0.5556, 0.8315, 1.0), (0.7071, 0.7071, -1.0), (0.7071, 0.7071, 1.0), (0.8315, 0.5556, -1.0), (0.8315, 0.5556, 1.0), (0.9239, 0.3827, -1.0), (0.9239, 0.3827, 1.0), (0.9808, 0.1951, -1.0), (0.9808, 0.1951, 1.0), (1.0, 0.0, -1.0), (1.0, 0.0, 1.0), (0.9808, -0.1951, -1.0), (0.9808, -0.1951, 1.0), (0.9239, -0.3827, -1.0), (0.9239, -0.3827, 1.0), (0.8315, -0.5556, -1.0), (0.8315, -0.5556, 1.0), (0.7071, -0.7071, -1.0), (0.7071, -0.7071, 1.0), (0.5556, -0.8315, -1.0), (0.5556, -0.8315, 1.0), (0.3827, -0.9239, -1.0), (0.3827, -0.9239, 1.0), (0.1951, -0.9808, -1.0), (0.1951, -0.9808, 1.0), (0.0, -1.0, -1.0), (0.0, -1.0, 1.0), (-0.1951, -0.9808, -1.0), (-0.1951, -0.9808, 1.0), (-0.3827, -0.9239, -1.0), (-0.3827, -0.9239, 1.0), (-0.5556, -0.8315, -1.0), (-0.5556, -0.8315, 1.0), (-0.7071, -0.7071, -1.0), (-0.7071, -0.7071, 1.0), (-0.8315, -0.5556, -1.0), (-0.8315, -0.5556, 1.0), (-0.9239, -0.3827, -1.0), (-0.9239, -0.3827, 1.0), (-0.9808, -0.1951, -1.0), (-0.9808, -0.1951, 1.0), (-1.0, 0.0, -1.0), (-1.0, 0.0, 1.0), (-0.9808, 0.1951, -1.0), (-0.9808, 0.1951, 1.0), (-0.9239, 0.3827, -1.0), (-0.9239, 0.3827, 1.0), (-0.8315, 0.5556, -1.0), (-0.8315, 0.5556, 1.0), (-0.7071, 0.7071, -1.0), (-0.7071, 0.7071, 1.0), (-0.5556, 0.8315, -1.0), (-0.5556, 0.8315, 1.0), (-0.3827, 0.9239, -1.0), (-0.3827, 0.9239, 1.0), (-0.1951, 0.9808, -1.0), (-0.1951, 0.9808, 1.0)], [], [(0, 1, 3, 2), (2, 3, 5, 4), (4, 5, 7, 6), (6, 7, 9, 8), (8, 9, 11, 10), (10, 11, 13, 12), (12, 13, 15, 14), (14, 15, 17, 16), (16, 17, 19, 18), (18, 19, 21, 20), (20, 21, 23, 22), (22, 23, 25, 24), (24, 25, 27, 26), (26, 27, 29, 28), (28, 29, 31, 30), (30, 31, 33, 32), (32, 33, 35, 34), (34, 35, 37, 36), (36, 37, 39, 38), (38, 39, 41, 40), (40, 41, 43, 42), (42, 43, 45, 44), (44, 45, 47, 46), (46, 47, 49, 48), (48, 49, 51, 50), (50, 51, 53, 52), (52, 53, 55, 54), (54, 55, 57, 56), (56, 57, 59, 58), (58, 59, 61, 60), (3, 1, 63, 61, 59, 57, 55, 53, 51, 49, 47, 45, 43, 41, 39, 37, 35, 33, 31, 29, 27, 25, 23, 21, 19, 17, 15, 13, 11, 9, 7, 5), (60, 61, 63, 62), (62, 63, 1, 0), (0, 2, 4, 6, 8, 10, 12, 14, 16, 18, 20, 22, 24, 26, 28, 30, 32, 34, 36, 38, 40, 42, 44, 46, 48, 50, 52, 54, 56, 58, 60, 62)])
_uv = me_cylinder.uv_layers.new(name='UVMap')
_uv.uv.foreach_set('vector', [1.0, 0.5, 1.0, 1.0, 0.9688, 1.0, 0.9688, 0.5, 0.9688, 0.5, 0.9688, 1.0, 0.9375, 1.0, 0.9375, 0.5, 0.9375, 0.5, 0.9375, 1.0, 0.9062, 1.0, 0.9062, 0.5, 0.9062, 0.5, 0.9062, 1.0, 0.875, 1.0, 0.875, 0.5, 0.875, 0.5, 0.875, 1.0, 0.8438, 1.0, 0.8438, 0.5, 0.8438, 0.5, 0.8438, 1.0, 0.8125, 1.0, 0.8125, 0.5, 0.8125, 0.5, 0.8125, 1.0, 0.7812, 1.0, 0.7812, 0.5, 0.7812, 0.5, 0.7812, 1.0, 0.75, 1.0, 0.75, 0.5, 0.75, 0.5, 0.75, 1.0, 0.7188, 1.0, 0.7188, 0.5, 0.7188, 0.5, 0.7188, 1.0, 0.6875, 1.0, 0.6875, 0.5, 0.6875, 0.5, 0.6875, 1.0, 0.6562, 1.0, 0.6562, 0.5, 0.6562, 0.5, 0.6562, 1.0, 0.625, 1.0, 0.625, 0.5, 0.625, 0.5, 0.625, 1.0, 0.5938, 1.0, 0.5938, 0.5, 0.5938, 0.5, 0.5938, 1.0, 0.5625, 1.0, 0.5625, 0.5, 0.5625, 0.5, 0.5625, 1.0, 0.5312, 1.0, 0.5312, 0.5, 0.5312, 0.5, 0.5312, 1.0, 0.5, 1.0, 0.5, 0.5, 0.5, 0.5, 0.5, 1.0, 0.4688, 1.0, 0.4688, 0.5, 0.4688, 0.5, 0.4688, 1.0, 0.4375, 1.0, 0.4375, 0.5, 0.4375, 0.5, 0.4375, 1.0, 0.4062, 1.0, 0.4062, 0.5, 0.4062, 0.5, 0.4062, 1.0, 0.375, 1.0, 0.375, 0.5, 0.375, 0.5, 0.375, 1.0, 0.3438, 1.0, 0.3438, 0.5, 0.3438, 0.5, 0.3438, 1.0, 0.3125, 1.0, 0.3125, 0.5, 0.3125, 0.5, 0.3125, 1.0, 0.2812, 1.0, 0.2812, 0.5, 0.2812, 0.5, 0.2812, 1.0, 0.25, 1.0, 0.25, 0.5, 0.25, 0.5, 0.25, 1.0, 0.2188, 1.0, 0.2188, 0.5, 0.2188, 0.5, 0.2188, 1.0, 0.1875, 1.0, 0.1875, 0.5, 0.1875, 0.5, 0.1875, 1.0, 0.1562, 1.0, 0.1562, 0.5, 0.1562, 0.5, 0.1562, 1.0, 0.125, 1.0, 0.125, 0.5, 0.125, 0.5, 0.125, 1.0, 0.09375, 1.0, 0.09375, 0.5, 0.09375, 0.5, 0.09375, 1.0, 0.0625, 1.0, 0.0625, 0.5, 0.2968, 0.4854, 0.25, 0.49, 0.2032, 0.4854, 0.1582, 0.4717, 0.1167, 0.4496, 0.08029, 0.4197, 0.05045, 0.3833, 0.02827, 0.3418, 0.01461, 0.2968, 0.01, 0.25, 0.01461, 0.2032, 0.02827, 0.1582, 0.05045, 0.1167, 0.08029, 0.08029, 0.1167, 0.05045, 0.1582, 0.02827, 0.2032, 0.01461, 0.25, 0.01, 0.2968, 0.01461, 0.3418, 0.02827, 0.3833, 0.05045, 0.4197, 0.08029, 0.4496, 0.1167, 0.4717, 0.1582, 0.4854, 0.2032, 0.49, 0.25, 0.4854, 0.2968, 0.4717, 0.3418, 0.4496, 0.3833, 0.4197, 0.4197, 0.3833, 0.4496, 0.3418, 0.4717, 0.0625, 0.5, 0.0625, 1.0, 0.03125, 1.0, 0.03125, 0.5, 0.03125, 0.5, 0.03125, 1.0, 0.0, 1.0, 0.0, 0.5, 0.75, 0.49, 0.7968, 0.4854, 0.8418, 0.4717, 0.8833, 0.4496, 0.9197, 0.4197, 0.9496, 0.3833, 0.9717, 0.3418, 0.9854, 0.2968, 0.99, 0.25, 0.9854, 0.2032, 0.9717, 0.1582, 0.9496, 0.1167, 0.9197, 0.08029, 0.8833, 0.05045, 0.8418, 0.02827, 0.7968, 0.01461, 0.75, 0.01, 0.7032, 0.01461, 0.6582, 0.02827, 0.6167, 0.05045, 0.5803, 0.08029, 0.5504, 0.1167, 0.5283, 0.1582, 0.5146, 0.2032, 0.51, 0.25, 0.5146, 0.2968, 0.5283, 0.3418, 0.5504, 0.3833, 0.5803, 0.4197, 0.6167, 0.4496, 0.6582, 0.4717, 0.7032, 0.4854])
me_cylinder.materials.append(mat_black)
me_cylinder.update()

# ---- objects
ob_cube = bpy.data.objects.new('Cube', me_cube_001)
ob_cube_001 = bpy.data.objects.new('Cube.001', me_cube_002)
ob_cube_002 = bpy.data.objects.new('Cube.002', me_cube_003)
ob_cube_004 = bpy.data.objects.new('Cube.004', me_cube_005)
ob_cube_005 = bpy.data.objects.new('Cube.005', me_cube_006)
ob_cylinder = bpy.data.objects.new('Cylinder', me_cylinder)

# ---- transforms, parenting, visibility, modifiers, constraints
ob_cube.location = (0.2308, -3.353e-09, 0.02495)
ob_cube.scale = (0.1808, 0.1111, 0.1808)
ob_cube_001.location = (0.8734, -3.353e-08, 0.2495)
ob_cube_001.scale = (0.1808, 0.09649, 0.1808)
ob_cube_002.location = (0.4644, -3.12e-08, 0.2322)
ob_cube_002.scale = (0.5116, 0.181, -0.1832)
ob_cube_004.location = (1.621, -1.274e-08, 0.09478)
ob_cube_004.scale = (0.615, 0.181, 0.252)
ob_cube_005.location = (-0.7156, -4.012e-08, 0.2986)
ob_cube_005.scale = (0.7148, 0.119, 0.1194)
ob_cylinder.location = (-1.829, -4.075e-08, 0.3033)
ob_cylinder.rotation_euler = (0.0, 1.571, 0.0)
ob_cylinder.scale = (0.04982, 0.05, 0.4233)

# ---- collection membership
col_collection.objects.link(ob_cube)
col_collection.objects.link(ob_cube_001)
col_collection.objects.link(ob_cube_002)
col_collection.objects.link(ob_cube_004)
col_collection.objects.link(ob_cube_005)
col_collection.objects.link(ob_cylinder)

# ---- scene / render settings (as saved in the file)
scene.frame_start = 1; scene.frame_end = 250; scene.frame_set(1)
scene.render.engine = 'BLENDER_EEVEE_NEXT'
scene.cycles.sampling_pattern = 'TABULATED_SOBOL'
scene.view_settings.view_transform = 'Filmic'
bpy.context.view_layer.update()

# ---- added for rendering (the .blend has no active camera and no usable light): camera, sun
cam_auto = bpy.data.cameras.new('AutoCamera')
cam_auto.lens = 50.0
cam_auto.sensor_width = 36.0
cam_auto.clip_end = 1000.0
ob_auto_camera = bpy.data.objects.new('AutoCamera', cam_auto)
scene.collection.objects.link(ob_auto_camera)
ob_auto_camera.location = (4.25934, -5.15607, 3.39924)
ob_auto_camera.rotation_euler = (1.09748, -7.21219e-08, 0.694738)
scene.camera = ob_auto_camera
light_auto_sun = bpy.data.lights.new('AutoSun', 'SUN')
light_auto_sun.energy = 3.0
light_auto_sun.angle = 0.0523599
ob_auto_sun = bpy.data.objects.new('AutoSun', light_auto_sun)
scene.collection.objects.link(ob_auto_sun)
ob_auto_sun.rotation_euler = (0.872665, 0.174533, 0.523599)
bpy.context.view_layer.update()
